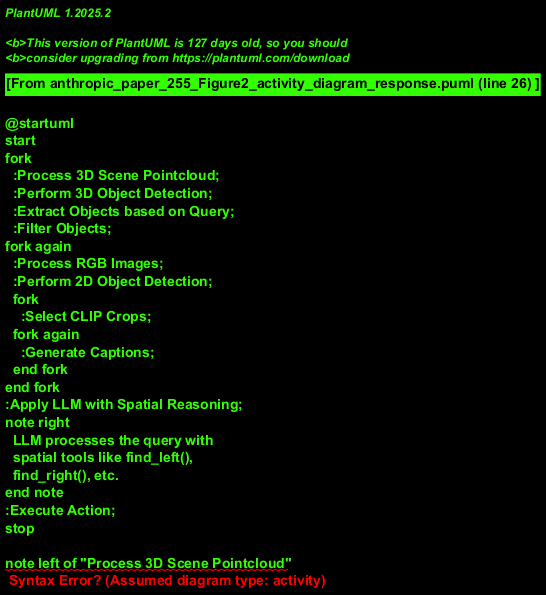

The diagram above was rendered by PlantUML. Its source (embedded in the PNG):
@startuml
start
fork
  :Process 3D Scene Pointcloud;
  :Perform 3D Object Detection;
  :Extract Objects based on Query;
  :Filter Objects;
fork again
  :Process RGB Images;
  :Perform 2D Object Detection;
  fork
    :Select CLIP Crops;
  fork again
    :Generate Captions;
  end fork
end fork
:Apply LLM with Spatial Reasoning;
note right
  LLM processes the query with
  spatial tools like find_left(),
  find_right(), etc.
end note
:Execute Action;
stop

note left of "Process 3D Scene Pointcloud"
  3D pipeline may run in parallel
  with 2D perception pipeline
end note
@enduml